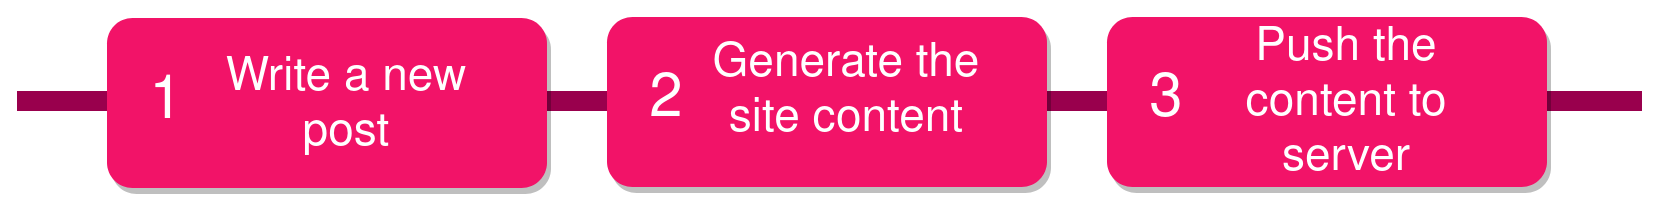

The diagram above was exported from draw.io. Its source (the exported page's mxGraphModel, read from the mxfile embedded in the PNG):
<mxGraphModel dx="1035" dy="539" grid="1" gridSize="10" guides="1" tooltips="1" connect="1" arrows="1" fold="1" page="1" pageScale="1" pageWidth="850" pageHeight="1100" background="none" math="0" shadow="0">
  <root>
    <mxCell id="0" />
    <mxCell id="1" parent="0" />
    <mxCell id="2a0f93b5c73ef8e7-1" value="" style="line;strokeWidth=10;direction=south;html=1;fillColor=none;fontSize=13;fontColor=#000000;align=center;strokeColor=#99004D;rotation=90;" parent="1" vertex="1">
      <mxGeometry x="436.25" y="-121.25" width="10" height="812.5" as="geometry" />
    </mxCell>
    <mxCell id="2a0f93b5c73ef8e7-2" value="" style="rounded=1;whiteSpace=wrap;html=1;strokeColor=none;strokeWidth=1;fillColor=#f21368;fontSize=13;fontColor=#FFFFFF;align=center;gradientColor=none;gradientDirection=east;verticalAlign=top;shadow=1;" parent="1" vertex="1">
      <mxGeometry x="80" y="243.5" width="220" height="85" as="geometry" />
    </mxCell>
    <mxCell id="2a0f93b5c73ef8e7-3" value="1" style="text;html=1;strokeColor=none;fillColor=none;align=center;verticalAlign=middle;whiteSpace=wrap;fontSize=30;fontColor=#FFFFFF;" parent="1" vertex="1">
      <mxGeometry x="90" y="276.5" width="40" height="20" as="geometry" />
    </mxCell>
    <mxCell id="2a0f93b5c73ef8e7-4" value="" style="rounded=1;whiteSpace=wrap;html=1;strokeColor=none;strokeWidth=1;fillColor=#f21368;fontSize=13;fontColor=#FFFFFF;align=center;gradientColor=none;gradientDirection=east;verticalAlign=top;shadow=1;" parent="1" vertex="1">
      <mxGeometry x="330" y="243" width="220" height="85" as="geometry" />
    </mxCell>
    <mxCell id="2a0f93b5c73ef8e7-5" value="2" style="text;html=1;strokeColor=none;fillColor=none;align=center;verticalAlign=middle;whiteSpace=wrap;fontSize=30;fontColor=#FFFFFF;" parent="1" vertex="1">
      <mxGeometry x="340" y="276" width="40" height="20" as="geometry" />
    </mxCell>
    <mxCell id="2a0f93b5c73ef8e7-6" value="" style="rounded=1;whiteSpace=wrap;html=1;strokeColor=none;strokeWidth=1;fillColor=#f21368;fontSize=13;fontColor=#FFFFFF;align=center;gradientColor=none;gradientDirection=east;verticalAlign=top;shadow=1;" parent="1" vertex="1">
      <mxGeometry x="580" y="243" width="220" height="85" as="geometry" />
    </mxCell>
    <mxCell id="2a0f93b5c73ef8e7-7" value="3" style="text;html=1;strokeColor=none;fillColor=none;align=center;verticalAlign=middle;whiteSpace=wrap;fontSize=30;fontColor=#FFFFFF;" parent="1" vertex="1">
      <mxGeometry x="590" y="276" width="40" height="20" as="geometry" />
    </mxCell>
    <mxCell id="2a0f93b5c73ef8e7-18" value="&lt;p style=&quot;font-size: 23px&quot; align=&quot;center&quot;&gt;&lt;font style=&quot;font-size: 23px&quot;&gt;Write a new post&lt;/font&gt;&lt;font style=&quot;font-size: 23px&quot;&gt;&lt;br&gt;&lt;/font&gt;&lt;/p&gt;" style="text;html=1;spacing=5;spacingTop=-20;whiteSpace=wrap;overflow=hidden;strokeColor=none;strokeWidth=4;fillColor=none;gradientColor=#007FFF;fontSize=9;fontColor=#FFFFFF;align=center;" parent="1" vertex="1">
      <mxGeometry x="120" y="247.5" width="160" height="77" as="geometry" />
    </mxCell>
    <mxCell id="ZWkmMu8APBeoE-qbxsKf-1" value="&lt;div&gt;&lt;font style=&quot;font-size: 23px&quot;&gt;Generate the site content&lt;/font&gt;&lt;/div&gt;" style="text;html=1;spacing=5;spacingTop=-20;whiteSpace=wrap;overflow=hidden;strokeColor=none;strokeWidth=4;fillColor=none;gradientColor=#007FFF;fontSize=9;fontColor=#FFFFFF;align=center;" vertex="1" parent="1">
      <mxGeometry x="370" y="264" width="160" height="54" as="geometry" />
    </mxCell>
    <mxCell id="ZWkmMu8APBeoE-qbxsKf-2" value="&lt;font style=&quot;font-size: 23px&quot;&gt;Push the content to server &lt;br&gt;&lt;/font&gt;" style="text;html=1;spacing=5;spacingTop=-20;whiteSpace=wrap;overflow=hidden;strokeColor=none;strokeWidth=4;fillColor=none;gradientColor=#007FFF;fontSize=9;fontColor=#FFFFFF;align=center;" vertex="1" parent="1">
      <mxGeometry x="620" y="255.5" width="160" height="77" as="geometry" />
    </mxCell>
  </root>
</mxGraphModel>